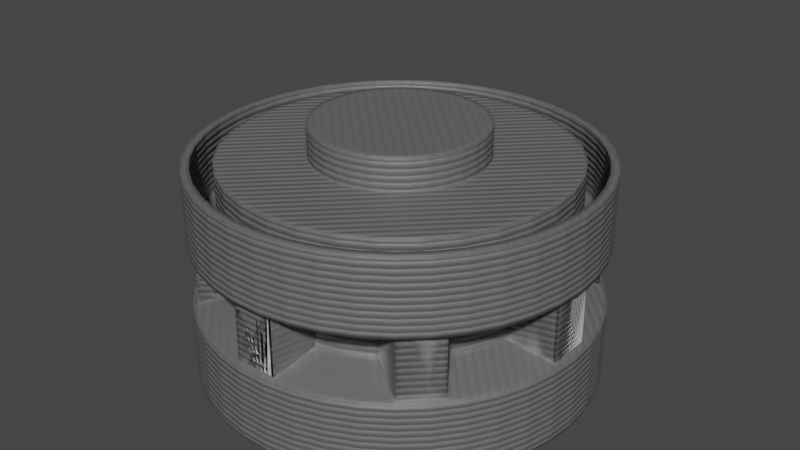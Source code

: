 # Source: wheels.blend  (saved by Blender 2.82.7; exported with 4.5.12 LTS)
import bpy
from mathutils import Matrix  # noqa: F401  (used for matrix-valued properties, if any)

bpy.ops.wm.read_factory_settings(use_empty=True)
scene = bpy.context.scene
scene.name = 'Vehicle'

# ---- collections
col_drivewheel = bpy.data.collections.new('DriveWheel'); scene.collection.children.link(col_drivewheel)
col_drivewheelbuild = bpy.data.collections.new('DriveWheelBuild'); scene.collection.children.link(col_drivewheelbuild)
col_idlerwheel = bpy.data.collections.new('IdlerWheel'); scene.collection.children.link(col_idlerwheel)
col_idlerbuild = bpy.data.collections.new('IdlerBuild'); scene.collection.children.link(col_idlerbuild)
col_servo_sg90 = bpy.data.collections.new('Servo-sg90')  # instanced only; not linked into the scene
col_m3x15 = bpy.data.collections.new('M3x15')  # instanced only; not linked into the scene

# ---- materials (node trees are filled in below, after node groups)
mat_3dprintsilver = bpy.data.materials.new('3DPrintSilver')
mat_3dprintsilver.use_transparent_shadow = False

# ---- node groups
ng_3dprint_001 = bpy.data.node_groups.new('3dprint.001', 'ShaderNodeTree')
_s = ng_3dprint_001.interface.new_socket(name='Normal', in_out='OUTPUT', socket_type='NodeSocketVector')
_s.min_value = 0.0
_s.max_value = 0.0
_s = ng_3dprint_001.interface.new_socket(name='NozzleWidth', in_out='INPUT', socket_type='NodeSocketFloat')
_s.default_value = 0.4
_s.min_value = 0.0
_s.max_value = 1000.0
_s = ng_3dprint_001.interface.new_socket(name='LayerHeight', in_out='INPUT', socket_type='NodeSocketFloat')
_s.default_value = 0.2
_N = ng_3dprint_001.nodes; _L = ng_3dprint_001.links
n0 = _N.new('NodeFrame'); n0.name = 'Frame'; n0.location = (-707, 162)
n0.label = 'Horizontal vs vertical'
n0.width = 835
n1 = _N.new('NodeFrame'); n1.name = 'Frame.001'; n1.location = (-765, -188)
n1.label = 'Top Surface'
n1.width = 557
n2 = _N.new('ShaderNodeMath'); n2.name = 'Math.001'; n2.location = (530, 196)
n2.operation = 'SINE'
n2.inputs[1].default_value = -22.0
n2.inputs[2].default_value = 0.0
n3 = _N.new('ShaderNodeMath'); n3.name = 'Math.002'; n3.location = (359, 191)
n3.operation = 'MULTIPLY'
n3.inputs[1].default_value = 3.142
n3.inputs[2].default_value = 0.0
n4 = _N.new('ShaderNodeBump'); n4.name = 'Bump'; n4.location = (980, 134)
n4.inputs[0].default_value = 0.35
n4.inputs[2].default_value = 1.0
n5 = _N.new('ShaderNodeMix'); n5.name = 'Mix'; n5.location = (226, -33)
n5.data_type = 'RGBA'
n6 = _N.new('ShaderNodeMath'); n6.name = 'Math'; n6.location = (-352, -476)
n6.operation = 'DIVIDE'
n6.inputs[2].default_value = 0.0
n7 = _N.new('ShaderNodeSeparateColor'); n7.name = 'Separate RGB.001'; n7.location = (30, -106)
n8 = _N.new('ShaderNodeMath'); n8.name = 'Math.008'; n8.location = (226, -83)
n8.operation = 'ABSOLUTE'
n8.inputs[2].default_value = 0.0
n9 = _N.new('ShaderNodeMath'); n9.name = 'Math.005'; n9.location = (665, -30)
n9.operation = 'LESS_THAN'
n9.inputs[2].default_value = 0.0
n10 = _N.new('NodeReroute'); n10.name = 'Reroute'; n10.location = (44, -59)
n10.label = 'Calculates if the current face is a surface/top layer or not'
n10.width = 16
n10.socket_idname = 'NodeSocketFloat'
n10.inputs[0].default_value = 0.0
n11 = _N.new('ShaderNodeMath'); n11.name = 'Math.006'; n11.location = (206, -34)
n11.operation = 'DIVIDE'
n11.inputs[1].default_value = 1.414
n11.inputs[2].default_value = 0.0
n12 = _N.new('ShaderNodeMath'); n12.name = 'Math.004'; n12.location = (30, -39)
n12.inputs[2].default_value = 0.0
n13 = _N.new('ShaderNodeMath'); n13.name = 'Math.007'; n13.location = (387, -30)
n13.operation = 'DIVIDE'
n13.inputs[2].default_value = 0.0
n14 = _N.new('ShaderNodeMath'); n14.name = 'Math.003'; n14.location = (688, 188)
n14.operation = 'ABSOLUTE'
n14.inputs[1].default_value = 1.0
n14.inputs[2].default_value = 0.0
n15 = _N.new('NodeGroupOutput'); n15.name = 'Group Output'; n15.location = (1180, 21)
n16 = _N.new('ShaderNodeMath'); n16.name = 'Math.009'; n16.location = (468, -69)
n16.operation = 'SUBTRACT'
n16.inputs[0].default_value = 1.18
n16.inputs[2].default_value = 0.0
n17 = _N.new('ShaderNodeMath'); n17.name = 'Math.010'; n17.location = (691, 368)
n17.operation = 'DIVIDE'
n17.inputs[1].default_value = 2.0
n17.inputs[2].default_value = 0.0
n18 = _N.new('ShaderNodeSeparateColor'); n18.name = 'Separate RGB'; n18.location = (-1083, -437)
n19 = _N.new('ShaderNodeTexCoord'); n19.name = 'Texture Coordinate'; n19.location = (-1288, -432)
n20 = _N.new('ShaderNodeBevel'); n20.name = 'Bevel'; n20.location = (-1211, 126)
n21 = _N.new('ShaderNodeVectorTransform'); n21.name = 'Vector Transform'; n21.location = (-936, 40)
n21.vector_type = 'NORMAL'
n22 = _N.new('NodeGroupInput'); n22.name = 'Group Input'; n22.location = (-1411, 21)
n22.label = 'INput'
n7.parent = n0
n8.parent = n0
n9.parent = n0
n10.parent = n0
n11.parent = n1
n12.parent = n1
n13.parent = n1
n16.parent = n0
_L.new(n3.outputs[0], n2.inputs[0])
_L.new(n2.outputs[0], n14.inputs[0])
_L.new(n14.outputs[0], n4.inputs[3])
_L.new(n18.outputs[2], n6.inputs[0])
_L.new(n18.outputs[1], n12.inputs[1])
_L.new(n18.outputs[0], n12.inputs[0])
_L.new(n12.outputs[0], n11.inputs[0])
_L.new(n7.outputs[2], n8.inputs[0])
_L.new(n9.outputs[0], n5.inputs[0])
_L.new(n5.outputs[2], n3.inputs[0])
_L.new(n6.outputs[0], n5.inputs[7])
_L.new(n11.outputs[0], n13.inputs[0])
_L.new(n13.outputs[0], n5.inputs[6])
_L.new(n4.outputs[0], n15.inputs[0])
_L.new(n20.outputs[0], n4.inputs[4])
_L.new(n8.outputs[0], n9.inputs[0])
_L.new(n16.outputs[0], n9.inputs[1])
_L.new(n17.outputs[0], n4.inputs[1])
_L.new(n21.outputs[0], n7.inputs[0])
_L.new(n20.outputs[0], n21.inputs[0])
_L.new(n22.outputs[0], n20.inputs[0])
_L.new(n22.outputs[0], n13.inputs[1])
_L.new(n22.outputs[1], n6.inputs[1])
_L.new(n22.outputs[1], n16.inputs[1])
_L.new(n22.outputs[1], n17.inputs[0])
_L.new(n19.outputs[3], n18.inputs[0])
n15.is_active_output = True

# ---- material node trees
mat_3dprintsilver.use_nodes = True; mat_3dprintsilver.node_tree.nodes.clear()
_N = mat_3dprintsilver.node_tree.nodes; _L = mat_3dprintsilver.node_tree.links
n0 = _N.new('ShaderNodeOutputMaterial'); n0.name = 'Material Output'; n0.location = (300, 300)
n1 = _N.new('ShaderNodeBsdfPrincipled'); n1.name = 'Principled BSDF'; n1.location = (10, 300)
n1.distribution = 'GGX'
n1.subsurface_method = 'BURLEY'
n1.inputs[0].default_value = (0.1789, 0.1789, 0.1789, 1.0)
n1.inputs[1].default_value = 0.275
n1.inputs[3].default_value = 1.45
n1.inputs[27].default_value = (0.0, 0.0, 0.0, 1.0)
n1.inputs[28].default_value = 1.0
n2 = _N.new('ShaderNodeGroup'); n2.name = 'Group'; n2.location = (-183, -179)
n2.node_tree = ng_3dprint_001
n2.inputs[0].default_value = 0.4
n2.inputs[1].default_value = 0.3
_L.new(n1.outputs[0], n0.inputs[0])
_L.new(n2.outputs[0], n1.inputs[5])
n0.is_active_output = True

# ---- world
world_world = bpy.data.worlds.new('World'); scene.world = world_world
world_world.use_nodes = True; world_world.node_tree.nodes.clear()
_N = world_world.node_tree.nodes; _L = world_world.node_tree.links
n0 = _N.new('ShaderNodeOutputWorld'); n0.name = 'World Output'; n0.location = (300, 300)
n1 = _N.new('ShaderNodeBackground'); n1.name = 'Background'; n1.location = (10, 300)
n1.inputs[0].default_value = (0.05088, 0.05088, 0.05088, 1.0)
_L.new(n1.outputs[0], n0.inputs[0])
n0.is_active_output = True
world_world.color = (0.05088, 0.05088, 0.05088)
world_world.use_sun_shadow = False
world_world.sun_shadow_jitter_overblur = 0.0

# ---- meshes
me_cylinder_006 = bpy.data.meshes.new('Cylinder.006')
me_cylinder_006.from_pydata([(1.491e-13, 9.35, -2.0), (1.491e-13, 9.35, 5.01), (0.01, 9.35, -1.508), (2.982e-13, 9.35, 1.498), (3.869e-07, 7.108, -0.7698), (3.869e-07, 7.108, 0.7698), (4.328e-08, 8.952, -2.0), (1.491e-13, 9.35, -5.0), (4.328e-08, 8.952, -5.0), (7.564e-07, 3.0, 5.01), (9.819e-07, 3.127e-06, -2.0), (6.681e-07, 3.0, 3.51), (5.143e-07, 1.5, 2.01), (4.487e-07, 3.283e-06, 2.01)], [(3, 1), (0, 2), (5, 3), (2, 4), (4, 5), (6, 8), (8, 7), (0, 7), (10, 6), (1, 9), (9, 11), (11, 12), (12, 13)], [])
_uv = me_cylinder_006.uv_layers.new(name='UVMap')
_uv.uv.foreach_set('vector', [])
me_cylinder_006.materials.append(mat_3dprintsilver)
me_cylinder_006.use_remesh_fix_poles = True
me_cylinder_006.use_remesh_preserve_attributes = False
me_cylinder_006.use_mirror_vertex_groups = False
me_cylinder_006.update()
me_splinecutout = bpy.data.meshes.new('SplineCutout')
me_splinecutout.from_pydata([], [], [])
me_splinecutout.update()
me_cube_010 = bpy.data.meshes.new('Cube.010')
me_cube_010.from_pydata([(-9.0, -1.0, -1.769), (-9.0, -1.0, 1.769), (-9.0, 1.0, -1.769), (-9.0, 1.0, 1.769), (-5.4, -1.66, -1.415), (-5.4, -1.66, 1.415), (-5.4, 1.86, -1.415), (-5.4, 1.86, 1.415)], [], [(0, 1, 3, 2), (2, 3, 7, 6), (6, 7, 5, 4), (4, 5, 1, 0), (2, 6, 4, 0), (7, 3, 1, 5)])
_uv = me_cube_010.uv_layers.new(name='UVMap')
_uv.uv.foreach_set('vector', [0.375, 0.0, 0.625, 0.0, 0.625, 0.25, 0.375, 0.25, 0.375, 0.25, 0.625, 0.25, 0.625, 0.5, 0.375, 0.5, 0.375, 0.5, 0.625, 0.5, 0.625, 0.75, 0.375, 0.75, 0.375, 0.75, 0.625, 0.75, 0.625, 1.0, 0.375, 1.0, 0.125, 0.5, 0.375, 0.5, 0.375, 0.75, 0.125, 0.75, 0.625, 0.5, 0.875, 0.5, 0.875, 0.75, 0.625, 0.75])
me_cube_010.use_remesh_fix_poles = True
me_cube_010.use_remesh_preserve_attributes = False
me_cube_010.use_mirror_vertex_groups = False
me_cube_010.update()
me_cylinder_007 = bpy.data.meshes.new('Cylinder.007')
me_cylinder_007.from_pydata([(0.0, 8.0, 5.0), (0.0, 4.2, 3.8), (0.0, 4.8, 1.1), (0.0, 8.0, 2.2), (0.0, 4.2, 5.0), (0.0, 2.7, 2.5), (0.0, 8.0, -5.0), (0.0, 3.2, -5.8), (0.0, 4.8, -1.1), (0.0, 8.0, -2.2), (0.0, 4.0, -5.0), (0.0, 4.8, 0.0), (0.0, 2.7, -5.8), (0.0, 2.7, 0.0)], [(3, 0), (4, 1), (2, 3), (11, 2), (0, 4), (1, 5), (5, 13), (9, 6), (10, 7), (8, 9), (11, 8), (6, 10), (7, 12), (12, 13)], [])
_uv = me_cylinder_007.uv_layers.new(name='UVMap')
_uv.uv.foreach_set('vector', [])
me_cylinder_007.materials.append(mat_3dprintsilver)
me_cylinder_007.use_remesh_fix_poles = True
me_cylinder_007.use_remesh_preserve_attributes = False
me_cylinder_007.use_mirror_vertex_groups = False
me_cylinder_007.update()
me_idleraxle = bpy.data.meshes.new('IdlerAxle')
me_idleraxle.from_pydata([(0.0, 4.0, 4.1), (0.0, 4.0, 6.5), (0.0, 2.5, 2.6), (0.0, 2.5, -6.0), (0.0, 0.0, 6.5), (0.0, 0.0, -6.0)], [(1, 0), (0, 2), (2, 3), (4, 1), (3, 5)], [])
_uv = me_idleraxle.uv_layers.new(name='UVMap')
_uv.uv.foreach_set('vector', [])
me_idleraxle.materials.append(mat_3dprintsilver)
me_idleraxle.use_remesh_fix_poles = True
me_idleraxle.use_remesh_preserve_attributes = False
me_idleraxle.use_mirror_vertex_groups = False
me_idleraxle.update()
me_m3nutcutout = bpy.data.meshes.new('M3NutCutout')
me_m3nutcutout.from_pydata([], [], [])
me_m3nutcutout.update()

# ---- objects
ob_drivewheel_stl = bpy.data.objects.new('DriveWheel.stl', me_cylinder_006)
ob_drivewheelsplinecutout = bpy.data.objects.new('DriveWheelSplineCutout', me_splinecutout)
ob_drivewheelteeth = bpy.data.objects.new('DriveWheelTeeth', me_cube_010)
ob_rotz45 = bpy.data.objects.new('RotZ45', None)
ob_servo_sg90 = bpy.data.objects.new('Servo-sg90', None)
ob_idler_stl = bpy.data.objects.new('Idler.stl', me_cylinder_007)
ob_m3x15 = bpy.data.objects.new('M3x15', None)
ob_idleraxle = bpy.data.objects.new('IdlerAxle', me_idleraxle)
ob_cube = bpy.data.objects.new('Cube', me_m3nutcutout)

# ---- transforms, parenting, visibility, modifiers, constraints
ob_drivewheel_stl.location = (0.0, 0.0, 0.0)
ob_drivewheel_stl.rotation_euler = (3.142, 5.886e-08, -1.571)
ob_drivewheel_stl.scale = (1.0, 1.0, 1.0)
ob_drivewheel_stl.lineart.crease_threshold = 0.0
_m = ob_drivewheel_stl.modifiers.new('Screw', 'SCREW')
_m.steps = 42
_m.render_steps = 42
_m.use_normal_calculate = True
_m.use_merge_vertices = True
_m.use_smooth_shade = False
_m = ob_drivewheel_stl.modifiers.new('Boolean', 'BOOLEAN')
_m.object = ob_drivewheelsplinecutout
_m.solver = 'FAST'
_m = ob_drivewheel_stl.modifiers.new('Boolean.001', 'BOOLEAN')
_m.object = ob_drivewheelteeth
_m.operation = 'UNION'
_m.solver = 'FAST'
ob_drivewheelsplinecutout.location = (0.0, 0.0, -0.4)
ob_drivewheelsplinecutout.rotation_euler = (3.142, 3.353e-23, 4.441e-16)
ob_drivewheelsplinecutout.lineart.crease_threshold = 0.0
_m = ob_drivewheelsplinecutout.modifiers.new('Displace', 'DISPLACE')
_m.mid_level = 0.0
_m.strength = 0.05
ob_drivewheelteeth.location = (0.0, 0.0, 0.0)
ob_drivewheelteeth.lineart.crease_threshold = 0.0
_m = ob_drivewheelteeth.modifiers.new('Array', 'ARRAY')
_m.count = 8
_m.constant_offset_displace = (0.0, 0.0, 0.0)
_m.use_relative_offset = False
_m.use_object_offset = True
_m.offset_object = ob_rotz45
ob_rotz45.location = (0.0, 0.0, 0.0)
ob_rotz45.rotation_euler = (0.0, 0.0, 0.7854)
ob_rotz45.lineart.crease_threshold = 0.0
ob_servo_sg90.location = (0.0, 0.0, 11.0)
ob_servo_sg90.rotation_euler = (3.142, 3.353e-23, 4.441e-16)
ob_servo_sg90.instance_type = 'COLLECTION'
ob_servo_sg90.lineart.crease_threshold = 0.0
ob_idler_stl.location = (0.0, 0.0, 0.0)
ob_idler_stl.rotation_euler = (-3.142, -3.353e-23, 4.441e-16)
ob_idler_stl.lineart.crease_threshold = 0.0
_m = ob_idler_stl.modifiers.new('Screw', 'SCREW')
_m.steps = 32
_m.render_steps = 32
_m.use_normal_calculate = True
_m.use_merge_vertices = True
_m.use_smooth_shade = False
ob_m3x15.location = (0.0, 0.0, 5.0)
ob_m3x15.instance_type = 'COLLECTION'
ob_m3x15.lineart.crease_threshold = 0.0
ob_idleraxle.location = (0.0, 0.0, 0.0)
ob_idleraxle.lineart.crease_threshold = 0.0
_m = ob_idleraxle.modifiers.new('Screw', 'SCREW')
_m.steps = 32
_m.render_steps = 32
_m.use_merge_vertices = True
_m.use_smooth_shade = False
ob_cube.location = (0.0, 0.0, 9.0)
ob_cube.lineart.crease_threshold = 0.0
ob_servo_sg90.instance_collection = col_servo_sg90
ob_m3x15.instance_collection = col_m3x15

# ---- collection membership
col_drivewheel.objects.link(ob_drivewheel_stl)
col_drivewheelbuild.objects.link(ob_drivewheelsplinecutout)
col_drivewheelbuild.objects.link(ob_drivewheelteeth)
col_drivewheelbuild.objects.link(ob_rotz45)
col_drivewheelbuild.objects.link(ob_servo_sg90)
col_idlerwheel.objects.link(ob_idler_stl)
col_idlerbuild.objects.link(ob_m3x15)
col_idlerbuild.objects.link(ob_idleraxle)
col_idlerbuild.objects.link(ob_cube)

# ---- scene / render settings (as saved in the file)
scene.frame_start = 1; scene.frame_end = 250; scene.frame_set(1)
scene.render.engine = 'BLENDER_EEVEE_NEXT'
scene.cycles.use_denoising = False
scene.cycles.samples = 128
scene.cycles.sampling_pattern = 'TABULATED_SOBOL'
scene.cycles.use_adaptive_sampling = False
scene.cycles.use_light_tree = False
scene.eevee.use_gtao = True
scene.eevee.gtao_distance = 20.0
scene.eevee.use_raytracing = True
scene.view_settings.view_transform = 'Filmic'
bpy.context.view_layer.update()

# ---- added for rendering (the .blend has no active camera and no usable light): camera, sun
cam_auto = bpy.data.cameras.new('AutoCamera')
cam_auto.lens = 50.0
cam_auto.sensor_width = 36.0
cam_auto.clip_end = 1000.0
ob_auto_camera = bpy.data.objects.new('AutoCamera', cam_auto)
scene.collection.objects.link(ob_auto_camera)
ob_auto_camera.location = (28.1013, -33.7216, 23.981)
ob_auto_camera.rotation_euler = (1.09748, -7.21219e-08, 0.694738)
scene.camera = ob_auto_camera
light_auto_sun = bpy.data.lights.new('AutoSun', 'SUN')
light_auto_sun.energy = 3.0
light_auto_sun.angle = 0.0523599
ob_auto_sun = bpy.data.objects.new('AutoSun', light_auto_sun)
scene.collection.objects.link(ob_auto_sun)
ob_auto_sun.rotation_euler = (0.872665, 0.174533, 0.523599)
bpy.context.view_layer.update()
